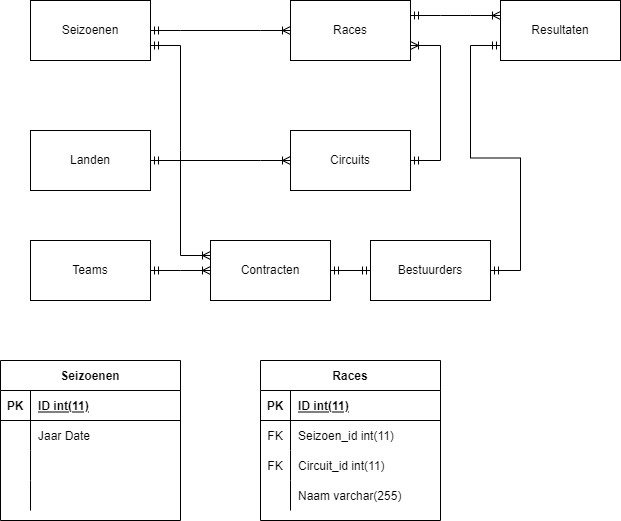

The diagram above was exported from draw.io. Its source (the exported page's mxGraphModel, read from the mxfile embedded in the PNG):
<mxGraphModel dx="740" dy="576" grid="1" gridSize="10" guides="1" tooltips="1" connect="1" arrows="1" fold="1" page="1" pageScale="1" pageWidth="850" pageHeight="1100" math="0" shadow="0" extFonts="Permanent Marker^https://fonts.googleapis.com/css?family=Permanent+Marker">
  <root>
    <mxCell id="0" />
    <mxCell id="1" parent="0" />
    <mxCell id="0T21i58IJyLeFDK1IaDU-1" value="Seizoenen" style="rounded=0;whiteSpace=wrap;html=1;" vertex="1" parent="1">
      <mxGeometry x="220" y="100" width="120" height="60" as="geometry" />
    </mxCell>
    <mxCell id="0T21i58IJyLeFDK1IaDU-2" value="Races" style="rounded=0;whiteSpace=wrap;html=1;" vertex="1" parent="1">
      <mxGeometry x="480" y="100" width="120" height="60" as="geometry" />
    </mxCell>
    <mxCell id="0T21i58IJyLeFDK1IaDU-3" value="Bestuurders" style="rounded=0;whiteSpace=wrap;html=1;" vertex="1" parent="1">
      <mxGeometry x="560" y="340" width="120" height="60" as="geometry" />
    </mxCell>
    <mxCell id="0T21i58IJyLeFDK1IaDU-4" value="Contracten" style="rounded=0;whiteSpace=wrap;html=1;" vertex="1" parent="1">
      <mxGeometry x="400" y="340" width="120" height="60" as="geometry" />
    </mxCell>
    <mxCell id="0T21i58IJyLeFDK1IaDU-5" value="Teams" style="rounded=0;whiteSpace=wrap;html=1;" vertex="1" parent="1">
      <mxGeometry x="220" y="340" width="120" height="60" as="geometry" />
    </mxCell>
    <mxCell id="0T21i58IJyLeFDK1IaDU-6" value="Circuits" style="rounded=0;whiteSpace=wrap;html=1;" vertex="1" parent="1">
      <mxGeometry x="480" y="230" width="120" height="60" as="geometry" />
    </mxCell>
    <mxCell id="0T21i58IJyLeFDK1IaDU-7" value="Landen" style="rounded=0;whiteSpace=wrap;html=1;" vertex="1" parent="1">
      <mxGeometry x="220" y="230" width="120" height="60" as="geometry" />
    </mxCell>
    <mxCell id="0T21i58IJyLeFDK1IaDU-8" value="Resultaten" style="rounded=0;whiteSpace=wrap;html=1;" vertex="1" parent="1">
      <mxGeometry x="690" y="100" width="120" height="60" as="geometry" />
    </mxCell>
    <mxCell id="0T21i58IJyLeFDK1IaDU-9" value="" style="edgeStyle=entityRelationEdgeStyle;fontSize=12;html=1;endArrow=ERoneToMany;startArrow=ERmandOne;rounded=0;exitX=1;exitY=0.5;exitDx=0;exitDy=0;entryX=0;entryY=0.5;entryDx=0;entryDy=0;" edge="1" parent="1" source="0T21i58IJyLeFDK1IaDU-1" target="0T21i58IJyLeFDK1IaDU-2">
      <mxGeometry width="100" height="100" relative="1" as="geometry">
        <mxPoint x="390" y="350" as="sourcePoint" />
        <mxPoint x="490" y="250" as="targetPoint" />
      </mxGeometry>
    </mxCell>
    <mxCell id="0T21i58IJyLeFDK1IaDU-10" value="" style="edgeStyle=entityRelationEdgeStyle;fontSize=12;html=1;endArrow=ERoneToMany;startArrow=ERmandOne;rounded=0;exitX=1;exitY=0.5;exitDx=0;exitDy=0;entryX=1;entryY=0.75;entryDx=0;entryDy=0;" edge="1" parent="1" source="0T21i58IJyLeFDK1IaDU-6" target="0T21i58IJyLeFDK1IaDU-2">
      <mxGeometry width="100" height="100" relative="1" as="geometry">
        <mxPoint x="610" y="210" as="sourcePoint" />
        <mxPoint x="610" y="120" as="targetPoint" />
      </mxGeometry>
    </mxCell>
    <mxCell id="0T21i58IJyLeFDK1IaDU-13" value="" style="edgeStyle=entityRelationEdgeStyle;fontSize=12;html=1;endArrow=ERoneToMany;startArrow=ERmandOne;rounded=0;exitX=1;exitY=0.5;exitDx=0;exitDy=0;entryX=0;entryY=0.5;entryDx=0;entryDy=0;" edge="1" parent="1" source="0T21i58IJyLeFDK1IaDU-5" target="0T21i58IJyLeFDK1IaDU-4">
      <mxGeometry width="100" height="100" relative="1" as="geometry">
        <mxPoint x="550" y="480" as="sourcePoint" />
        <mxPoint x="340" y="370" as="targetPoint" />
      </mxGeometry>
    </mxCell>
    <mxCell id="0T21i58IJyLeFDK1IaDU-14" value="" style="edgeStyle=entityRelationEdgeStyle;fontSize=12;html=1;endArrow=ERoneToMany;startArrow=ERmandOne;rounded=0;exitX=1;exitY=0.5;exitDx=0;exitDy=0;entryX=0;entryY=0.5;entryDx=0;entryDy=0;" edge="1" parent="1" source="0T21i58IJyLeFDK1IaDU-7" target="0T21i58IJyLeFDK1IaDU-6">
      <mxGeometry width="100" height="100" relative="1" as="geometry">
        <mxPoint x="390" y="350" as="sourcePoint" />
        <mxPoint x="420" y="250" as="targetPoint" />
      </mxGeometry>
    </mxCell>
    <mxCell id="0T21i58IJyLeFDK1IaDU-16" value="" style="edgeStyle=entityRelationEdgeStyle;fontSize=12;html=1;endArrow=ERmandOne;startArrow=ERmandOne;rounded=0;entryX=0;entryY=0.5;entryDx=0;entryDy=0;exitX=1;exitY=0.5;exitDx=0;exitDy=0;" edge="1" parent="1" source="0T21i58IJyLeFDK1IaDU-4" target="0T21i58IJyLeFDK1IaDU-3">
      <mxGeometry width="100" height="100" relative="1" as="geometry">
        <mxPoint x="390" y="350" as="sourcePoint" />
        <mxPoint x="490" y="250" as="targetPoint" />
      </mxGeometry>
    </mxCell>
    <mxCell id="0T21i58IJyLeFDK1IaDU-17" value="" style="edgeStyle=entityRelationEdgeStyle;fontSize=12;html=1;endArrow=ERoneToMany;startArrow=ERmandOne;rounded=0;exitX=1;exitY=0.75;exitDx=0;exitDy=0;entryX=0;entryY=0.25;entryDx=0;entryDy=0;" edge="1" parent="1" source="0T21i58IJyLeFDK1IaDU-1" target="0T21i58IJyLeFDK1IaDU-4">
      <mxGeometry width="100" height="100" relative="1" as="geometry">
        <mxPoint x="390" y="350" as="sourcePoint" />
        <mxPoint x="490" y="250" as="targetPoint" />
      </mxGeometry>
    </mxCell>
    <mxCell id="0T21i58IJyLeFDK1IaDU-19" value="" style="edgeStyle=entityRelationEdgeStyle;fontSize=12;html=1;endArrow=ERoneToMany;startArrow=ERmandOne;rounded=0;entryX=0;entryY=0.25;entryDx=0;entryDy=0;exitX=1;exitY=0.25;exitDx=0;exitDy=0;" edge="1" parent="1" source="0T21i58IJyLeFDK1IaDU-2" target="0T21i58IJyLeFDK1IaDU-8">
      <mxGeometry width="100" height="100" relative="1" as="geometry">
        <mxPoint x="440" y="350" as="sourcePoint" />
        <mxPoint x="540" y="250" as="targetPoint" />
      </mxGeometry>
    </mxCell>
    <mxCell id="0T21i58IJyLeFDK1IaDU-20" value="" style="edgeStyle=entityRelationEdgeStyle;fontSize=12;html=1;endArrow=ERmandOne;startArrow=ERmandOne;rounded=0;entryX=0;entryY=0.75;entryDx=0;entryDy=0;exitX=1;exitY=0.5;exitDx=0;exitDy=0;" edge="1" parent="1" source="0T21i58IJyLeFDK1IaDU-3" target="0T21i58IJyLeFDK1IaDU-8">
      <mxGeometry width="100" height="100" relative="1" as="geometry">
        <mxPoint x="440" y="350" as="sourcePoint" />
        <mxPoint x="540" y="250" as="targetPoint" />
      </mxGeometry>
    </mxCell>
    <mxCell id="0T21i58IJyLeFDK1IaDU-21" value="Seizoenen" style="shape=table;startSize=30;container=1;collapsible=1;childLayout=tableLayout;fixedRows=1;rowLines=0;fontStyle=1;align=center;resizeLast=1;" vertex="1" parent="1">
      <mxGeometry x="190" y="460" width="180" height="160" as="geometry">
        <mxRectangle x="190" y="460" width="80" height="30" as="alternateBounds" />
      </mxGeometry>
    </mxCell>
    <mxCell id="0T21i58IJyLeFDK1IaDU-22" value="" style="shape=tableRow;horizontal=0;startSize=0;swimlaneHead=0;swimlaneBody=0;fillColor=none;collapsible=0;dropTarget=0;points=[[0,0.5],[1,0.5]];portConstraint=eastwest;top=0;left=0;right=0;bottom=1;" vertex="1" parent="0T21i58IJyLeFDK1IaDU-21">
      <mxGeometry y="30" width="180" height="30" as="geometry" />
    </mxCell>
    <mxCell id="0T21i58IJyLeFDK1IaDU-23" value="PK" style="shape=partialRectangle;connectable=0;fillColor=none;top=0;left=0;bottom=0;right=0;fontStyle=1;overflow=hidden;" vertex="1" parent="0T21i58IJyLeFDK1IaDU-22">
      <mxGeometry width="30" height="30" as="geometry">
        <mxRectangle width="30" height="30" as="alternateBounds" />
      </mxGeometry>
    </mxCell>
    <mxCell id="0T21i58IJyLeFDK1IaDU-24" value="ID int(11)" style="shape=partialRectangle;connectable=0;fillColor=none;top=0;left=0;bottom=0;right=0;align=left;spacingLeft=6;fontStyle=5;overflow=hidden;" vertex="1" parent="0T21i58IJyLeFDK1IaDU-22">
      <mxGeometry x="30" width="150" height="30" as="geometry">
        <mxRectangle width="150" height="30" as="alternateBounds" />
      </mxGeometry>
    </mxCell>
    <mxCell id="0T21i58IJyLeFDK1IaDU-25" value="" style="shape=tableRow;horizontal=0;startSize=0;swimlaneHead=0;swimlaneBody=0;fillColor=none;collapsible=0;dropTarget=0;points=[[0,0.5],[1,0.5]];portConstraint=eastwest;top=0;left=0;right=0;bottom=0;" vertex="1" parent="0T21i58IJyLeFDK1IaDU-21">
      <mxGeometry y="60" width="180" height="30" as="geometry" />
    </mxCell>
    <mxCell id="0T21i58IJyLeFDK1IaDU-26" value="" style="shape=partialRectangle;connectable=0;fillColor=none;top=0;left=0;bottom=0;right=0;editable=1;overflow=hidden;" vertex="1" parent="0T21i58IJyLeFDK1IaDU-25">
      <mxGeometry width="30" height="30" as="geometry">
        <mxRectangle width="30" height="30" as="alternateBounds" />
      </mxGeometry>
    </mxCell>
    <mxCell id="0T21i58IJyLeFDK1IaDU-27" value="Jaar Date" style="shape=partialRectangle;connectable=0;fillColor=none;top=0;left=0;bottom=0;right=0;align=left;spacingLeft=6;overflow=hidden;" vertex="1" parent="0T21i58IJyLeFDK1IaDU-25">
      <mxGeometry x="30" width="150" height="30" as="geometry">
        <mxRectangle width="150" height="30" as="alternateBounds" />
      </mxGeometry>
    </mxCell>
    <mxCell id="0T21i58IJyLeFDK1IaDU-28" value="" style="shape=tableRow;horizontal=0;startSize=0;swimlaneHead=0;swimlaneBody=0;fillColor=none;collapsible=0;dropTarget=0;points=[[0,0.5],[1,0.5]];portConstraint=eastwest;top=0;left=0;right=0;bottom=0;" vertex="1" parent="0T21i58IJyLeFDK1IaDU-21">
      <mxGeometry y="90" width="180" height="30" as="geometry" />
    </mxCell>
    <mxCell id="0T21i58IJyLeFDK1IaDU-29" value="" style="shape=partialRectangle;connectable=0;fillColor=none;top=0;left=0;bottom=0;right=0;editable=1;overflow=hidden;" vertex="1" parent="0T21i58IJyLeFDK1IaDU-28">
      <mxGeometry width="30" height="30" as="geometry">
        <mxRectangle width="30" height="30" as="alternateBounds" />
      </mxGeometry>
    </mxCell>
    <mxCell id="0T21i58IJyLeFDK1IaDU-30" value="" style="shape=partialRectangle;connectable=0;fillColor=none;top=0;left=0;bottom=0;right=0;align=left;spacingLeft=6;overflow=hidden;" vertex="1" parent="0T21i58IJyLeFDK1IaDU-28">
      <mxGeometry x="30" width="150" height="30" as="geometry">
        <mxRectangle width="150" height="30" as="alternateBounds" />
      </mxGeometry>
    </mxCell>
    <mxCell id="0T21i58IJyLeFDK1IaDU-31" value="" style="shape=tableRow;horizontal=0;startSize=0;swimlaneHead=0;swimlaneBody=0;fillColor=none;collapsible=0;dropTarget=0;points=[[0,0.5],[1,0.5]];portConstraint=eastwest;top=0;left=0;right=0;bottom=0;" vertex="1" parent="0T21i58IJyLeFDK1IaDU-21">
      <mxGeometry y="120" width="180" height="30" as="geometry" />
    </mxCell>
    <mxCell id="0T21i58IJyLeFDK1IaDU-32" value="" style="shape=partialRectangle;connectable=0;fillColor=none;top=0;left=0;bottom=0;right=0;editable=1;overflow=hidden;" vertex="1" parent="0T21i58IJyLeFDK1IaDU-31">
      <mxGeometry width="30" height="30" as="geometry">
        <mxRectangle width="30" height="30" as="alternateBounds" />
      </mxGeometry>
    </mxCell>
    <mxCell id="0T21i58IJyLeFDK1IaDU-33" value="" style="shape=partialRectangle;connectable=0;fillColor=none;top=0;left=0;bottom=0;right=0;align=left;spacingLeft=6;overflow=hidden;" vertex="1" parent="0T21i58IJyLeFDK1IaDU-31">
      <mxGeometry x="30" width="150" height="30" as="geometry">
        <mxRectangle width="150" height="30" as="alternateBounds" />
      </mxGeometry>
    </mxCell>
    <mxCell id="0T21i58IJyLeFDK1IaDU-34" value="Races" style="shape=table;startSize=30;container=1;collapsible=1;childLayout=tableLayout;fixedRows=1;rowLines=0;fontStyle=1;align=center;resizeLast=1;" vertex="1" parent="1">
      <mxGeometry x="450" y="460" width="180" height="160" as="geometry" />
    </mxCell>
    <mxCell id="0T21i58IJyLeFDK1IaDU-35" value="" style="shape=tableRow;horizontal=0;startSize=0;swimlaneHead=0;swimlaneBody=0;fillColor=none;collapsible=0;dropTarget=0;points=[[0,0.5],[1,0.5]];portConstraint=eastwest;top=0;left=0;right=0;bottom=1;" vertex="1" parent="0T21i58IJyLeFDK1IaDU-34">
      <mxGeometry y="30" width="180" height="30" as="geometry" />
    </mxCell>
    <mxCell id="0T21i58IJyLeFDK1IaDU-36" value="PK" style="shape=partialRectangle;connectable=0;fillColor=none;top=0;left=0;bottom=0;right=0;fontStyle=1;overflow=hidden;" vertex="1" parent="0T21i58IJyLeFDK1IaDU-35">
      <mxGeometry width="30" height="30" as="geometry">
        <mxRectangle width="30" height="30" as="alternateBounds" />
      </mxGeometry>
    </mxCell>
    <mxCell id="0T21i58IJyLeFDK1IaDU-37" value="ID int(11)" style="shape=partialRectangle;connectable=0;fillColor=none;top=0;left=0;bottom=0;right=0;align=left;spacingLeft=6;fontStyle=5;overflow=hidden;" vertex="1" parent="0T21i58IJyLeFDK1IaDU-35">
      <mxGeometry x="30" width="150" height="30" as="geometry">
        <mxRectangle width="150" height="30" as="alternateBounds" />
      </mxGeometry>
    </mxCell>
    <mxCell id="0T21i58IJyLeFDK1IaDU-38" value="" style="shape=tableRow;horizontal=0;startSize=0;swimlaneHead=0;swimlaneBody=0;fillColor=none;collapsible=0;dropTarget=0;points=[[0,0.5],[1,0.5]];portConstraint=eastwest;top=0;left=0;right=0;bottom=0;" vertex="1" parent="0T21i58IJyLeFDK1IaDU-34">
      <mxGeometry y="60" width="180" height="30" as="geometry" />
    </mxCell>
    <mxCell id="0T21i58IJyLeFDK1IaDU-39" value="FK" style="shape=partialRectangle;connectable=0;fillColor=none;top=0;left=0;bottom=0;right=0;editable=1;overflow=hidden;" vertex="1" parent="0T21i58IJyLeFDK1IaDU-38">
      <mxGeometry width="30" height="30" as="geometry">
        <mxRectangle width="30" height="30" as="alternateBounds" />
      </mxGeometry>
    </mxCell>
    <mxCell id="0T21i58IJyLeFDK1IaDU-40" value="Seizoen_id int(11)" style="shape=partialRectangle;connectable=0;fillColor=none;top=0;left=0;bottom=0;right=0;align=left;spacingLeft=6;overflow=hidden;" vertex="1" parent="0T21i58IJyLeFDK1IaDU-38">
      <mxGeometry x="30" width="150" height="30" as="geometry">
        <mxRectangle width="150" height="30" as="alternateBounds" />
      </mxGeometry>
    </mxCell>
    <mxCell id="0T21i58IJyLeFDK1IaDU-41" value="" style="shape=tableRow;horizontal=0;startSize=0;swimlaneHead=0;swimlaneBody=0;fillColor=none;collapsible=0;dropTarget=0;points=[[0,0.5],[1,0.5]];portConstraint=eastwest;top=0;left=0;right=0;bottom=0;" vertex="1" parent="0T21i58IJyLeFDK1IaDU-34">
      <mxGeometry y="90" width="180" height="30" as="geometry" />
    </mxCell>
    <mxCell id="0T21i58IJyLeFDK1IaDU-42" value="FK" style="shape=partialRectangle;connectable=0;fillColor=none;top=0;left=0;bottom=0;right=0;editable=1;overflow=hidden;" vertex="1" parent="0T21i58IJyLeFDK1IaDU-41">
      <mxGeometry width="30" height="30" as="geometry">
        <mxRectangle width="30" height="30" as="alternateBounds" />
      </mxGeometry>
    </mxCell>
    <mxCell id="0T21i58IJyLeFDK1IaDU-43" value="Circuit_id int(11)" style="shape=partialRectangle;connectable=0;fillColor=none;top=0;left=0;bottom=0;right=0;align=left;spacingLeft=6;overflow=hidden;" vertex="1" parent="0T21i58IJyLeFDK1IaDU-41">
      <mxGeometry x="30" width="150" height="30" as="geometry">
        <mxRectangle width="150" height="30" as="alternateBounds" />
      </mxGeometry>
    </mxCell>
    <mxCell id="0T21i58IJyLeFDK1IaDU-44" value="" style="shape=tableRow;horizontal=0;startSize=0;swimlaneHead=0;swimlaneBody=0;fillColor=none;collapsible=0;dropTarget=0;points=[[0,0.5],[1,0.5]];portConstraint=eastwest;top=0;left=0;right=0;bottom=0;" vertex="1" parent="0T21i58IJyLeFDK1IaDU-34">
      <mxGeometry y="120" width="180" height="30" as="geometry" />
    </mxCell>
    <mxCell id="0T21i58IJyLeFDK1IaDU-45" value="" style="shape=partialRectangle;connectable=0;fillColor=none;top=0;left=0;bottom=0;right=0;editable=1;overflow=hidden;" vertex="1" parent="0T21i58IJyLeFDK1IaDU-44">
      <mxGeometry width="30" height="30" as="geometry">
        <mxRectangle width="30" height="30" as="alternateBounds" />
      </mxGeometry>
    </mxCell>
    <mxCell id="0T21i58IJyLeFDK1IaDU-46" value="Naam varchar(255)" style="shape=partialRectangle;connectable=0;fillColor=none;top=0;left=0;bottom=0;right=0;align=left;spacingLeft=6;overflow=hidden;" vertex="1" parent="0T21i58IJyLeFDK1IaDU-44">
      <mxGeometry x="30" width="150" height="30" as="geometry">
        <mxRectangle width="150" height="30" as="alternateBounds" />
      </mxGeometry>
    </mxCell>
  </root>
</mxGraphModel>